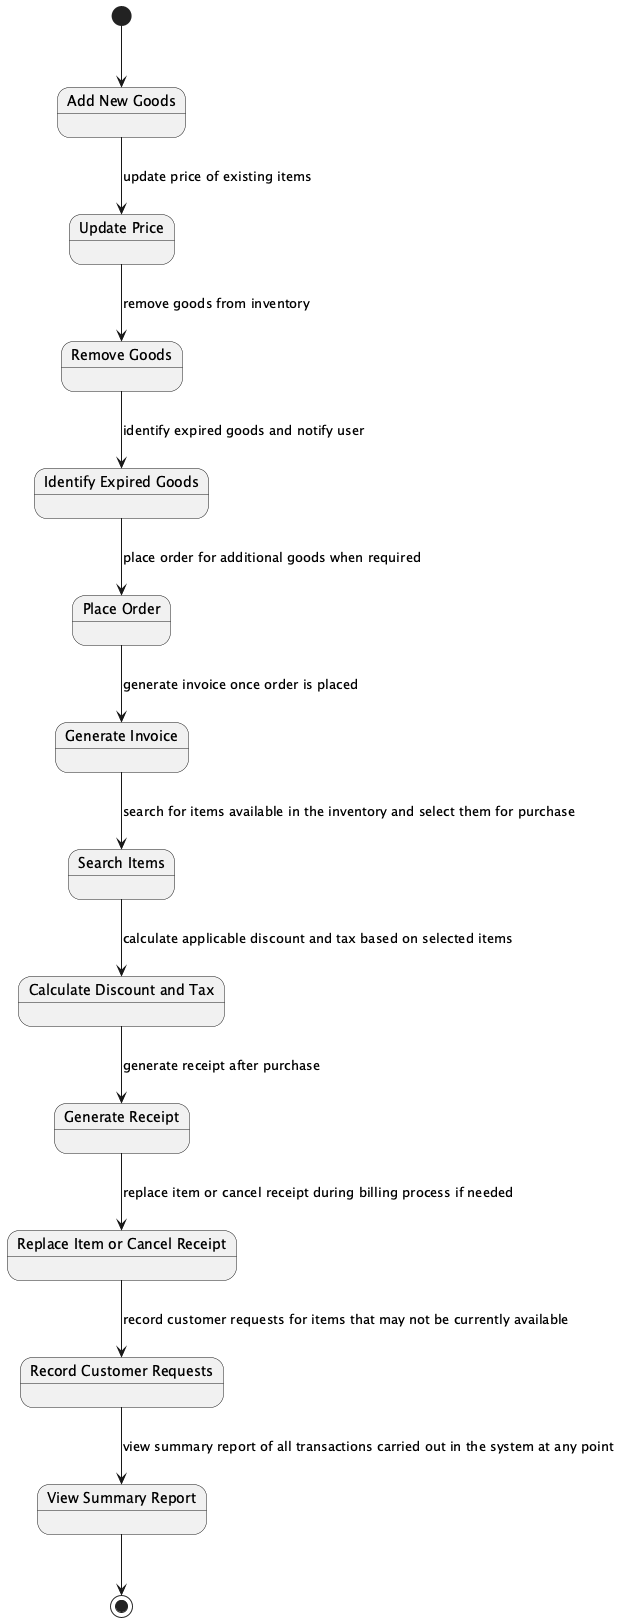

The diagram above was rendered by PlantUML. Its source (embedded in the PNG):
@startuml

[*] --> AddNewGoods

state "Add New Goods" as AddNewGoods
state "Update Price" as UpdatePrice
state "Remove Goods" as RemoveGoods
state "Identify Expired Goods" as IdentifyExpiredGoods
state "Place Order" as PlaceOrder
state "Generate Invoice" as GenerateInvoice
state "Search Items" as SearchItems
state "Calculate Discount and Tax" as CalculateDiscountTax
state "Generate Receipt" as GenerateReceipt
state "Replace Item or Cancel Receipt" as ReplaceItemCancelReceipt
state "Record Customer Requests" as RecordCustomerRequests
state "View Summary Report" as ViewSummaryReport

AddNewGoods --> UpdatePrice : update price of existing items
UpdatePrice --> RemoveGoods : remove goods from inventory
RemoveGoods --> IdentifyExpiredGoods : identify expired goods and notify user
IdentifyExpiredGoods --> PlaceOrder : place order for additional goods when required
PlaceOrder --> GenerateInvoice : generate invoice once order is placed
GenerateInvoice --> SearchItems : search for items available in the inventory and select them for purchase
SearchItems --> CalculateDiscountTax : calculate applicable discount and tax based on selected items
CalculateDiscountTax --> GenerateReceipt : generate receipt after purchase
GenerateReceipt --> ReplaceItemCancelReceipt : replace item or cancel receipt during billing process if needed
ReplaceItemCancelReceipt --> RecordCustomerRequests : record customer requests for items that may not be currently available
RecordCustomerRequests --> ViewSummaryReport : view summary report of all transactions carried out in the system at any point

ViewSummaryReport --> [*]

@enduml